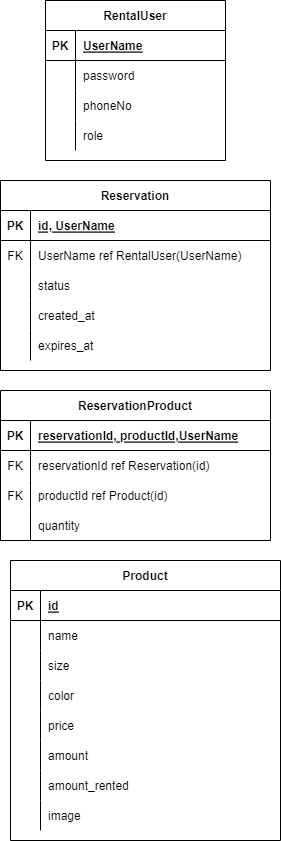

The diagram above was exported from draw.io. Its source (the exported page's mxGraphModel, read from the mxfile embedded in the PNG):
<mxGraphModel dx="1278" dy="583" grid="1" gridSize="10" guides="1" tooltips="1" connect="1" arrows="1" fold="1" page="1" pageScale="1" pageWidth="850" pageHeight="1100" math="0" shadow="0" extFonts="Permanent Marker^https://fonts.googleapis.com/css?family=Permanent+Marker">
  <root>
    <mxCell id="0" />
    <mxCell id="1" parent="0" />
    <mxCell id="SBPE1eO9YJTFWlwbChZ3-1" value="RentalUser" style="shape=table;startSize=30;container=1;collapsible=1;childLayout=tableLayout;fixedRows=1;rowLines=0;fontStyle=1;align=center;resizeLast=1;" parent="1" vertex="1">
      <mxGeometry x="245" y="260" width="180" height="160" as="geometry" />
    </mxCell>
    <mxCell id="SBPE1eO9YJTFWlwbChZ3-2" value="" style="shape=tableRow;horizontal=0;startSize=0;swimlaneHead=0;swimlaneBody=0;fillColor=none;collapsible=0;dropTarget=0;points=[[0,0.5],[1,0.5]];portConstraint=eastwest;top=0;left=0;right=0;bottom=1;" parent="SBPE1eO9YJTFWlwbChZ3-1" vertex="1">
      <mxGeometry y="30" width="180" height="30" as="geometry" />
    </mxCell>
    <mxCell id="SBPE1eO9YJTFWlwbChZ3-3" value="PK" style="shape=partialRectangle;connectable=0;fillColor=none;top=0;left=0;bottom=0;right=0;fontStyle=1;overflow=hidden;" parent="SBPE1eO9YJTFWlwbChZ3-2" vertex="1">
      <mxGeometry width="30" height="30" as="geometry">
        <mxRectangle width="30" height="30" as="alternateBounds" />
      </mxGeometry>
    </mxCell>
    <mxCell id="SBPE1eO9YJTFWlwbChZ3-4" value="UserName" style="shape=partialRectangle;connectable=0;fillColor=none;top=0;left=0;bottom=0;right=0;align=left;spacingLeft=6;fontStyle=5;overflow=hidden;" parent="SBPE1eO9YJTFWlwbChZ3-2" vertex="1">
      <mxGeometry x="30" width="150" height="30" as="geometry">
        <mxRectangle width="150" height="30" as="alternateBounds" />
      </mxGeometry>
    </mxCell>
    <mxCell id="SBPE1eO9YJTFWlwbChZ3-5" value="" style="shape=tableRow;horizontal=0;startSize=0;swimlaneHead=0;swimlaneBody=0;fillColor=none;collapsible=0;dropTarget=0;points=[[0,0.5],[1,0.5]];portConstraint=eastwest;top=0;left=0;right=0;bottom=0;" parent="SBPE1eO9YJTFWlwbChZ3-1" vertex="1">
      <mxGeometry y="60" width="180" height="30" as="geometry" />
    </mxCell>
    <mxCell id="SBPE1eO9YJTFWlwbChZ3-6" value="" style="shape=partialRectangle;connectable=0;fillColor=none;top=0;left=0;bottom=0;right=0;editable=1;overflow=hidden;" parent="SBPE1eO9YJTFWlwbChZ3-5" vertex="1">
      <mxGeometry width="30" height="30" as="geometry">
        <mxRectangle width="30" height="30" as="alternateBounds" />
      </mxGeometry>
    </mxCell>
    <mxCell id="SBPE1eO9YJTFWlwbChZ3-7" value="password" style="shape=partialRectangle;connectable=0;fillColor=none;top=0;left=0;bottom=0;right=0;align=left;spacingLeft=6;overflow=hidden;" parent="SBPE1eO9YJTFWlwbChZ3-5" vertex="1">
      <mxGeometry x="30" width="150" height="30" as="geometry">
        <mxRectangle width="150" height="30" as="alternateBounds" />
      </mxGeometry>
    </mxCell>
    <mxCell id="i1L7Pc1p1uE9cttG2BBu-40" value="" style="shape=tableRow;horizontal=0;startSize=0;swimlaneHead=0;swimlaneBody=0;fillColor=none;collapsible=0;dropTarget=0;points=[[0,0.5],[1,0.5]];portConstraint=eastwest;top=0;left=0;right=0;bottom=0;" parent="SBPE1eO9YJTFWlwbChZ3-1" vertex="1">
      <mxGeometry y="90" width="180" height="30" as="geometry" />
    </mxCell>
    <mxCell id="i1L7Pc1p1uE9cttG2BBu-41" value="" style="shape=partialRectangle;connectable=0;fillColor=none;top=0;left=0;bottom=0;right=0;editable=1;overflow=hidden;" parent="i1L7Pc1p1uE9cttG2BBu-40" vertex="1">
      <mxGeometry width="30" height="30" as="geometry">
        <mxRectangle width="30" height="30" as="alternateBounds" />
      </mxGeometry>
    </mxCell>
    <mxCell id="i1L7Pc1p1uE9cttG2BBu-42" value="phoneNo" style="shape=partialRectangle;connectable=0;fillColor=none;top=0;left=0;bottom=0;right=0;align=left;spacingLeft=6;overflow=hidden;" parent="i1L7Pc1p1uE9cttG2BBu-40" vertex="1">
      <mxGeometry x="30" width="150" height="30" as="geometry">
        <mxRectangle width="150" height="30" as="alternateBounds" />
      </mxGeometry>
    </mxCell>
    <mxCell id="qFT4X1OnNeH_hv7kOvUI-1" value="" style="shape=tableRow;horizontal=0;startSize=0;swimlaneHead=0;swimlaneBody=0;fillColor=none;collapsible=0;dropTarget=0;points=[[0,0.5],[1,0.5]];portConstraint=eastwest;top=0;left=0;right=0;bottom=0;" parent="SBPE1eO9YJTFWlwbChZ3-1" vertex="1">
      <mxGeometry y="120" width="180" height="30" as="geometry" />
    </mxCell>
    <mxCell id="qFT4X1OnNeH_hv7kOvUI-2" value="" style="shape=partialRectangle;connectable=0;fillColor=none;top=0;left=0;bottom=0;right=0;editable=1;overflow=hidden;" parent="qFT4X1OnNeH_hv7kOvUI-1" vertex="1">
      <mxGeometry width="30" height="30" as="geometry">
        <mxRectangle width="30" height="30" as="alternateBounds" />
      </mxGeometry>
    </mxCell>
    <mxCell id="qFT4X1OnNeH_hv7kOvUI-3" value="role" style="shape=partialRectangle;connectable=0;fillColor=none;top=0;left=0;bottom=0;right=0;align=left;spacingLeft=6;overflow=hidden;" parent="qFT4X1OnNeH_hv7kOvUI-1" vertex="1">
      <mxGeometry x="30" width="150" height="30" as="geometry">
        <mxRectangle width="150" height="30" as="alternateBounds" />
      </mxGeometry>
    </mxCell>
    <mxCell id="SBPE1eO9YJTFWlwbChZ3-14" value="Reservation" style="shape=table;startSize=30;container=1;collapsible=1;childLayout=tableLayout;fixedRows=1;rowLines=0;fontStyle=1;align=center;resizeLast=1;" parent="1" vertex="1">
      <mxGeometry x="200" y="440" width="270" height="190" as="geometry" />
    </mxCell>
    <mxCell id="SBPE1eO9YJTFWlwbChZ3-15" value="" style="shape=tableRow;horizontal=0;startSize=0;swimlaneHead=0;swimlaneBody=0;fillColor=none;collapsible=0;dropTarget=0;points=[[0,0.5],[1,0.5]];portConstraint=eastwest;top=0;left=0;right=0;bottom=1;" parent="SBPE1eO9YJTFWlwbChZ3-14" vertex="1">
      <mxGeometry y="30" width="270" height="30" as="geometry" />
    </mxCell>
    <mxCell id="SBPE1eO9YJTFWlwbChZ3-16" value="PK" style="shape=partialRectangle;connectable=0;fillColor=none;top=0;left=0;bottom=0;right=0;fontStyle=1;overflow=hidden;" parent="SBPE1eO9YJTFWlwbChZ3-15" vertex="1">
      <mxGeometry width="30" height="30" as="geometry">
        <mxRectangle width="30" height="30" as="alternateBounds" />
      </mxGeometry>
    </mxCell>
    <mxCell id="SBPE1eO9YJTFWlwbChZ3-17" value="id, UserName" style="shape=partialRectangle;connectable=0;fillColor=none;top=0;left=0;bottom=0;right=0;align=left;spacingLeft=6;fontStyle=5;overflow=hidden;" parent="SBPE1eO9YJTFWlwbChZ3-15" vertex="1">
      <mxGeometry x="30" width="240" height="30" as="geometry">
        <mxRectangle width="240" height="30" as="alternateBounds" />
      </mxGeometry>
    </mxCell>
    <mxCell id="SBPE1eO9YJTFWlwbChZ3-27" value="" style="shape=tableRow;horizontal=0;startSize=0;swimlaneHead=0;swimlaneBody=0;fillColor=none;collapsible=0;dropTarget=0;points=[[0,0.5],[1,0.5]];portConstraint=eastwest;top=0;left=0;right=0;bottom=0;" parent="SBPE1eO9YJTFWlwbChZ3-14" vertex="1">
      <mxGeometry y="60" width="270" height="30" as="geometry" />
    </mxCell>
    <mxCell id="SBPE1eO9YJTFWlwbChZ3-28" value="FK" style="shape=partialRectangle;connectable=0;fillColor=none;top=0;left=0;bottom=0;right=0;editable=1;overflow=hidden;" parent="SBPE1eO9YJTFWlwbChZ3-27" vertex="1">
      <mxGeometry width="30" height="30" as="geometry">
        <mxRectangle width="30" height="30" as="alternateBounds" />
      </mxGeometry>
    </mxCell>
    <mxCell id="SBPE1eO9YJTFWlwbChZ3-29" value="UserName ref RentalUser(UserName)" style="shape=partialRectangle;connectable=0;fillColor=none;top=0;left=0;bottom=0;right=0;align=left;spacingLeft=6;overflow=hidden;" parent="SBPE1eO9YJTFWlwbChZ3-27" vertex="1">
      <mxGeometry x="30" width="240" height="30" as="geometry">
        <mxRectangle width="240" height="30" as="alternateBounds" />
      </mxGeometry>
    </mxCell>
    <mxCell id="SBPE1eO9YJTFWlwbChZ3-18" value="" style="shape=tableRow;horizontal=0;startSize=0;swimlaneHead=0;swimlaneBody=0;fillColor=none;collapsible=0;dropTarget=0;points=[[0,0.5],[1,0.5]];portConstraint=eastwest;top=0;left=0;right=0;bottom=0;" parent="SBPE1eO9YJTFWlwbChZ3-14" vertex="1">
      <mxGeometry y="90" width="270" height="30" as="geometry" />
    </mxCell>
    <mxCell id="SBPE1eO9YJTFWlwbChZ3-19" value="" style="shape=partialRectangle;connectable=0;fillColor=none;top=0;left=0;bottom=0;right=0;editable=1;overflow=hidden;" parent="SBPE1eO9YJTFWlwbChZ3-18" vertex="1">
      <mxGeometry width="30" height="30" as="geometry">
        <mxRectangle width="30" height="30" as="alternateBounds" />
      </mxGeometry>
    </mxCell>
    <mxCell id="SBPE1eO9YJTFWlwbChZ3-20" value="status" style="shape=partialRectangle;connectable=0;fillColor=none;top=0;left=0;bottom=0;right=0;align=left;spacingLeft=6;overflow=hidden;" parent="SBPE1eO9YJTFWlwbChZ3-18" vertex="1">
      <mxGeometry x="30" width="240" height="30" as="geometry">
        <mxRectangle width="240" height="30" as="alternateBounds" />
      </mxGeometry>
    </mxCell>
    <mxCell id="SBPE1eO9YJTFWlwbChZ3-21" value="" style="shape=tableRow;horizontal=0;startSize=0;swimlaneHead=0;swimlaneBody=0;fillColor=none;collapsible=0;dropTarget=0;points=[[0,0.5],[1,0.5]];portConstraint=eastwest;top=0;left=0;right=0;bottom=0;" parent="SBPE1eO9YJTFWlwbChZ3-14" vertex="1">
      <mxGeometry y="120" width="270" height="30" as="geometry" />
    </mxCell>
    <mxCell id="SBPE1eO9YJTFWlwbChZ3-22" value="" style="shape=partialRectangle;connectable=0;fillColor=none;top=0;left=0;bottom=0;right=0;editable=1;overflow=hidden;" parent="SBPE1eO9YJTFWlwbChZ3-21" vertex="1">
      <mxGeometry width="30" height="30" as="geometry">
        <mxRectangle width="30" height="30" as="alternateBounds" />
      </mxGeometry>
    </mxCell>
    <mxCell id="SBPE1eO9YJTFWlwbChZ3-23" value="created_at" style="shape=partialRectangle;connectable=0;fillColor=none;top=0;left=0;bottom=0;right=0;align=left;spacingLeft=6;overflow=hidden;" parent="SBPE1eO9YJTFWlwbChZ3-21" vertex="1">
      <mxGeometry x="30" width="240" height="30" as="geometry">
        <mxRectangle width="240" height="30" as="alternateBounds" />
      </mxGeometry>
    </mxCell>
    <mxCell id="i1L7Pc1p1uE9cttG2BBu-1" value="" style="shape=tableRow;horizontal=0;startSize=0;swimlaneHead=0;swimlaneBody=0;fillColor=none;collapsible=0;dropTarget=0;points=[[0,0.5],[1,0.5]];portConstraint=eastwest;top=0;left=0;right=0;bottom=0;" parent="SBPE1eO9YJTFWlwbChZ3-14" vertex="1">
      <mxGeometry y="150" width="270" height="30" as="geometry" />
    </mxCell>
    <mxCell id="i1L7Pc1p1uE9cttG2BBu-2" value="" style="shape=partialRectangle;connectable=0;fillColor=none;top=0;left=0;bottom=0;right=0;editable=1;overflow=hidden;" parent="i1L7Pc1p1uE9cttG2BBu-1" vertex="1">
      <mxGeometry width="30" height="30" as="geometry">
        <mxRectangle width="30" height="30" as="alternateBounds" />
      </mxGeometry>
    </mxCell>
    <mxCell id="i1L7Pc1p1uE9cttG2BBu-3" value="expires_at" style="shape=partialRectangle;connectable=0;fillColor=none;top=0;left=0;bottom=0;right=0;align=left;spacingLeft=6;overflow=hidden;" parent="i1L7Pc1p1uE9cttG2BBu-1" vertex="1">
      <mxGeometry x="30" width="240" height="30" as="geometry">
        <mxRectangle width="240" height="30" as="alternateBounds" />
      </mxGeometry>
    </mxCell>
    <mxCell id="SBPE1eO9YJTFWlwbChZ3-30" value="Product" style="shape=table;startSize=30;container=1;collapsible=1;childLayout=tableLayout;fixedRows=1;rowLines=0;fontStyle=1;align=center;resizeLast=1;" parent="1" vertex="1">
      <mxGeometry x="210" y="820" width="270" height="280" as="geometry" />
    </mxCell>
    <mxCell id="SBPE1eO9YJTFWlwbChZ3-31" value="" style="shape=tableRow;horizontal=0;startSize=0;swimlaneHead=0;swimlaneBody=0;fillColor=none;collapsible=0;dropTarget=0;points=[[0,0.5],[1,0.5]];portConstraint=eastwest;top=0;left=0;right=0;bottom=1;" parent="SBPE1eO9YJTFWlwbChZ3-30" vertex="1">
      <mxGeometry y="30" width="270" height="30" as="geometry" />
    </mxCell>
    <mxCell id="SBPE1eO9YJTFWlwbChZ3-32" value="PK" style="shape=partialRectangle;connectable=0;fillColor=none;top=0;left=0;bottom=0;right=0;fontStyle=1;overflow=hidden;" parent="SBPE1eO9YJTFWlwbChZ3-31" vertex="1">
      <mxGeometry width="30" height="30" as="geometry">
        <mxRectangle width="30" height="30" as="alternateBounds" />
      </mxGeometry>
    </mxCell>
    <mxCell id="SBPE1eO9YJTFWlwbChZ3-33" value="id" style="shape=partialRectangle;connectable=0;fillColor=none;top=0;left=0;bottom=0;right=0;align=left;spacingLeft=6;fontStyle=5;overflow=hidden;" parent="SBPE1eO9YJTFWlwbChZ3-31" vertex="1">
      <mxGeometry x="30" width="240" height="30" as="geometry">
        <mxRectangle width="240" height="30" as="alternateBounds" />
      </mxGeometry>
    </mxCell>
    <mxCell id="SBPE1eO9YJTFWlwbChZ3-37" value="" style="shape=tableRow;horizontal=0;startSize=0;swimlaneHead=0;swimlaneBody=0;fillColor=none;collapsible=0;dropTarget=0;points=[[0,0.5],[1,0.5]];portConstraint=eastwest;top=0;left=0;right=0;bottom=0;" parent="SBPE1eO9YJTFWlwbChZ3-30" vertex="1">
      <mxGeometry y="60" width="270" height="30" as="geometry" />
    </mxCell>
    <mxCell id="SBPE1eO9YJTFWlwbChZ3-38" value="" style="shape=partialRectangle;connectable=0;fillColor=none;top=0;left=0;bottom=0;right=0;editable=1;overflow=hidden;" parent="SBPE1eO9YJTFWlwbChZ3-37" vertex="1">
      <mxGeometry width="30" height="30" as="geometry">
        <mxRectangle width="30" height="30" as="alternateBounds" />
      </mxGeometry>
    </mxCell>
    <mxCell id="SBPE1eO9YJTFWlwbChZ3-39" value="name" style="shape=partialRectangle;connectable=0;fillColor=none;top=0;left=0;bottom=0;right=0;align=left;spacingLeft=6;overflow=hidden;" parent="SBPE1eO9YJTFWlwbChZ3-37" vertex="1">
      <mxGeometry x="30" width="240" height="30" as="geometry">
        <mxRectangle width="240" height="30" as="alternateBounds" />
      </mxGeometry>
    </mxCell>
    <mxCell id="SBPE1eO9YJTFWlwbChZ3-34" value="" style="shape=tableRow;horizontal=0;startSize=0;swimlaneHead=0;swimlaneBody=0;fillColor=none;collapsible=0;dropTarget=0;points=[[0,0.5],[1,0.5]];portConstraint=eastwest;top=0;left=0;right=0;bottom=0;" parent="SBPE1eO9YJTFWlwbChZ3-30" vertex="1">
      <mxGeometry y="90" width="270" height="30" as="geometry" />
    </mxCell>
    <mxCell id="SBPE1eO9YJTFWlwbChZ3-35" value="" style="shape=partialRectangle;connectable=0;fillColor=none;top=0;left=0;bottom=0;right=0;editable=1;overflow=hidden;" parent="SBPE1eO9YJTFWlwbChZ3-34" vertex="1">
      <mxGeometry width="30" height="30" as="geometry">
        <mxRectangle width="30" height="30" as="alternateBounds" />
      </mxGeometry>
    </mxCell>
    <mxCell id="SBPE1eO9YJTFWlwbChZ3-36" value="size" style="shape=partialRectangle;connectable=0;fillColor=none;top=0;left=0;bottom=0;right=0;align=left;spacingLeft=6;overflow=hidden;" parent="SBPE1eO9YJTFWlwbChZ3-34" vertex="1">
      <mxGeometry x="30" width="240" height="30" as="geometry">
        <mxRectangle width="240" height="30" as="alternateBounds" />
      </mxGeometry>
    </mxCell>
    <mxCell id="SBPE1eO9YJTFWlwbChZ3-40" value="" style="shape=tableRow;horizontal=0;startSize=0;swimlaneHead=0;swimlaneBody=0;fillColor=none;collapsible=0;dropTarget=0;points=[[0,0.5],[1,0.5]];portConstraint=eastwest;top=0;left=0;right=0;bottom=0;" parent="SBPE1eO9YJTFWlwbChZ3-30" vertex="1">
      <mxGeometry y="120" width="270" height="30" as="geometry" />
    </mxCell>
    <mxCell id="SBPE1eO9YJTFWlwbChZ3-41" value="" style="shape=partialRectangle;connectable=0;fillColor=none;top=0;left=0;bottom=0;right=0;editable=1;overflow=hidden;" parent="SBPE1eO9YJTFWlwbChZ3-40" vertex="1">
      <mxGeometry width="30" height="30" as="geometry">
        <mxRectangle width="30" height="30" as="alternateBounds" />
      </mxGeometry>
    </mxCell>
    <mxCell id="SBPE1eO9YJTFWlwbChZ3-42" value="color" style="shape=partialRectangle;connectable=0;fillColor=none;top=0;left=0;bottom=0;right=0;align=left;spacingLeft=6;overflow=hidden;" parent="SBPE1eO9YJTFWlwbChZ3-40" vertex="1">
      <mxGeometry x="30" width="240" height="30" as="geometry">
        <mxRectangle width="240" height="30" as="alternateBounds" />
      </mxGeometry>
    </mxCell>
    <mxCell id="SBPE1eO9YJTFWlwbChZ3-43" value="" style="shape=tableRow;horizontal=0;startSize=0;swimlaneHead=0;swimlaneBody=0;fillColor=none;collapsible=0;dropTarget=0;points=[[0,0.5],[1,0.5]];portConstraint=eastwest;top=0;left=0;right=0;bottom=0;" parent="SBPE1eO9YJTFWlwbChZ3-30" vertex="1">
      <mxGeometry y="150" width="270" height="30" as="geometry" />
    </mxCell>
    <mxCell id="SBPE1eO9YJTFWlwbChZ3-44" value="" style="shape=partialRectangle;connectable=0;fillColor=none;top=0;left=0;bottom=0;right=0;editable=1;overflow=hidden;" parent="SBPE1eO9YJTFWlwbChZ3-43" vertex="1">
      <mxGeometry width="30" height="30" as="geometry">
        <mxRectangle width="30" height="30" as="alternateBounds" />
      </mxGeometry>
    </mxCell>
    <mxCell id="SBPE1eO9YJTFWlwbChZ3-45" value="price" style="shape=partialRectangle;connectable=0;fillColor=none;top=0;left=0;bottom=0;right=0;align=left;spacingLeft=6;overflow=hidden;" parent="SBPE1eO9YJTFWlwbChZ3-43" vertex="1">
      <mxGeometry x="30" width="240" height="30" as="geometry">
        <mxRectangle width="240" height="30" as="alternateBounds" />
      </mxGeometry>
    </mxCell>
    <mxCell id="pKXA9DR54lt_htyVTnar-1" value="" style="shape=tableRow;horizontal=0;startSize=0;swimlaneHead=0;swimlaneBody=0;fillColor=none;collapsible=0;dropTarget=0;points=[[0,0.5],[1,0.5]];portConstraint=eastwest;top=0;left=0;right=0;bottom=0;" parent="SBPE1eO9YJTFWlwbChZ3-30" vertex="1">
      <mxGeometry y="180" width="270" height="30" as="geometry" />
    </mxCell>
    <mxCell id="pKXA9DR54lt_htyVTnar-2" value="" style="shape=partialRectangle;connectable=0;fillColor=none;top=0;left=0;bottom=0;right=0;editable=1;overflow=hidden;" parent="pKXA9DR54lt_htyVTnar-1" vertex="1">
      <mxGeometry width="30" height="30" as="geometry">
        <mxRectangle width="30" height="30" as="alternateBounds" />
      </mxGeometry>
    </mxCell>
    <mxCell id="pKXA9DR54lt_htyVTnar-3" value="amount" style="shape=partialRectangle;connectable=0;fillColor=none;top=0;left=0;bottom=0;right=0;align=left;spacingLeft=6;overflow=hidden;" parent="pKXA9DR54lt_htyVTnar-1" vertex="1">
      <mxGeometry x="30" width="240" height="30" as="geometry">
        <mxRectangle width="240" height="30" as="alternateBounds" />
      </mxGeometry>
    </mxCell>
    <mxCell id="WXK6_CLMl87TuZW9uHUA-1" value="" style="shape=tableRow;horizontal=0;startSize=0;swimlaneHead=0;swimlaneBody=0;fillColor=none;collapsible=0;dropTarget=0;points=[[0,0.5],[1,0.5]];portConstraint=eastwest;top=0;left=0;right=0;bottom=0;" parent="SBPE1eO9YJTFWlwbChZ3-30" vertex="1">
      <mxGeometry y="210" width="270" height="30" as="geometry" />
    </mxCell>
    <mxCell id="WXK6_CLMl87TuZW9uHUA-2" value="" style="shape=partialRectangle;connectable=0;fillColor=none;top=0;left=0;bottom=0;right=0;editable=1;overflow=hidden;" parent="WXK6_CLMl87TuZW9uHUA-1" vertex="1">
      <mxGeometry width="30" height="30" as="geometry">
        <mxRectangle width="30" height="30" as="alternateBounds" />
      </mxGeometry>
    </mxCell>
    <mxCell id="WXK6_CLMl87TuZW9uHUA-3" value="amount_rented" style="shape=partialRectangle;connectable=0;fillColor=none;top=0;left=0;bottom=0;right=0;align=left;spacingLeft=6;overflow=hidden;" parent="WXK6_CLMl87TuZW9uHUA-1" vertex="1">
      <mxGeometry x="30" width="240" height="30" as="geometry">
        <mxRectangle width="240" height="30" as="alternateBounds" />
      </mxGeometry>
    </mxCell>
    <mxCell id="6puTbTeUUYGmcBKKCvAp-1" value="" style="shape=tableRow;horizontal=0;startSize=0;swimlaneHead=0;swimlaneBody=0;fillColor=none;collapsible=0;dropTarget=0;points=[[0,0.5],[1,0.5]];portConstraint=eastwest;top=0;left=0;right=0;bottom=0;" parent="SBPE1eO9YJTFWlwbChZ3-30" vertex="1">
      <mxGeometry y="240" width="270" height="30" as="geometry" />
    </mxCell>
    <mxCell id="6puTbTeUUYGmcBKKCvAp-2" value="" style="shape=partialRectangle;connectable=0;fillColor=none;top=0;left=0;bottom=0;right=0;editable=1;overflow=hidden;" parent="6puTbTeUUYGmcBKKCvAp-1" vertex="1">
      <mxGeometry width="30" height="30" as="geometry">
        <mxRectangle width="30" height="30" as="alternateBounds" />
      </mxGeometry>
    </mxCell>
    <mxCell id="6puTbTeUUYGmcBKKCvAp-3" value="image" style="shape=partialRectangle;connectable=0;fillColor=none;top=0;left=0;bottom=0;right=0;align=left;spacingLeft=6;overflow=hidden;" parent="6puTbTeUUYGmcBKKCvAp-1" vertex="1">
      <mxGeometry x="30" width="240" height="30" as="geometry">
        <mxRectangle width="240" height="30" as="alternateBounds" />
      </mxGeometry>
    </mxCell>
    <mxCell id="SBPE1eO9YJTFWlwbChZ3-46" value="ReservationProduct" style="shape=table;startSize=30;container=1;collapsible=1;childLayout=tableLayout;fixedRows=1;rowLines=0;fontStyle=1;align=center;resizeLast=1;" parent="1" vertex="1">
      <mxGeometry x="200" y="650" width="270" height="150" as="geometry" />
    </mxCell>
    <mxCell id="SBPE1eO9YJTFWlwbChZ3-47" value="" style="shape=tableRow;horizontal=0;startSize=0;swimlaneHead=0;swimlaneBody=0;fillColor=none;collapsible=0;dropTarget=0;points=[[0,0.5],[1,0.5]];portConstraint=eastwest;top=0;left=0;right=0;bottom=1;" parent="SBPE1eO9YJTFWlwbChZ3-46" vertex="1">
      <mxGeometry y="30" width="270" height="30" as="geometry" />
    </mxCell>
    <mxCell id="SBPE1eO9YJTFWlwbChZ3-48" value="PK" style="shape=partialRectangle;connectable=0;fillColor=none;top=0;left=0;bottom=0;right=0;fontStyle=1;overflow=hidden;" parent="SBPE1eO9YJTFWlwbChZ3-47" vertex="1">
      <mxGeometry width="30" height="30" as="geometry">
        <mxRectangle width="30" height="30" as="alternateBounds" />
      </mxGeometry>
    </mxCell>
    <mxCell id="SBPE1eO9YJTFWlwbChZ3-49" value="reservationId, productId,UserName" style="shape=partialRectangle;connectable=0;fillColor=none;top=0;left=0;bottom=0;right=0;align=left;spacingLeft=6;fontStyle=5;overflow=hidden;" parent="SBPE1eO9YJTFWlwbChZ3-47" vertex="1">
      <mxGeometry x="30" width="240" height="30" as="geometry">
        <mxRectangle width="240" height="30" as="alternateBounds" />
      </mxGeometry>
    </mxCell>
    <mxCell id="SBPE1eO9YJTFWlwbChZ3-50" value="" style="shape=tableRow;horizontal=0;startSize=0;swimlaneHead=0;swimlaneBody=0;fillColor=none;collapsible=0;dropTarget=0;points=[[0,0.5],[1,0.5]];portConstraint=eastwest;top=0;left=0;right=0;bottom=0;" parent="SBPE1eO9YJTFWlwbChZ3-46" vertex="1">
      <mxGeometry y="60" width="270" height="30" as="geometry" />
    </mxCell>
    <mxCell id="SBPE1eO9YJTFWlwbChZ3-51" value="FK" style="shape=partialRectangle;connectable=0;fillColor=none;top=0;left=0;bottom=0;right=0;editable=1;overflow=hidden;" parent="SBPE1eO9YJTFWlwbChZ3-50" vertex="1">
      <mxGeometry width="30" height="30" as="geometry">
        <mxRectangle width="30" height="30" as="alternateBounds" />
      </mxGeometry>
    </mxCell>
    <mxCell id="SBPE1eO9YJTFWlwbChZ3-52" value="reservationId ref Reservation(id)" style="shape=partialRectangle;connectable=0;fillColor=none;top=0;left=0;bottom=0;right=0;align=left;spacingLeft=6;overflow=hidden;" parent="SBPE1eO9YJTFWlwbChZ3-50" vertex="1">
      <mxGeometry x="30" width="240" height="30" as="geometry">
        <mxRectangle width="240" height="30" as="alternateBounds" />
      </mxGeometry>
    </mxCell>
    <mxCell id="SBPE1eO9YJTFWlwbChZ3-65" value="" style="shape=tableRow;horizontal=0;startSize=0;swimlaneHead=0;swimlaneBody=0;fillColor=none;collapsible=0;dropTarget=0;points=[[0,0.5],[1,0.5]];portConstraint=eastwest;top=0;left=0;right=0;bottom=0;" parent="SBPE1eO9YJTFWlwbChZ3-46" vertex="1">
      <mxGeometry y="90" width="270" height="30" as="geometry" />
    </mxCell>
    <mxCell id="SBPE1eO9YJTFWlwbChZ3-66" value="FK" style="shape=partialRectangle;connectable=0;fillColor=none;top=0;left=0;bottom=0;right=0;editable=1;overflow=hidden;" parent="SBPE1eO9YJTFWlwbChZ3-65" vertex="1">
      <mxGeometry width="30" height="30" as="geometry">
        <mxRectangle width="30" height="30" as="alternateBounds" />
      </mxGeometry>
    </mxCell>
    <mxCell id="SBPE1eO9YJTFWlwbChZ3-67" value="productId ref Product(id)" style="shape=partialRectangle;connectable=0;fillColor=none;top=0;left=0;bottom=0;right=0;align=left;spacingLeft=6;overflow=hidden;" parent="SBPE1eO9YJTFWlwbChZ3-65" vertex="1">
      <mxGeometry x="30" width="240" height="30" as="geometry">
        <mxRectangle width="240" height="30" as="alternateBounds" />
      </mxGeometry>
    </mxCell>
    <mxCell id="i1L7Pc1p1uE9cttG2BBu-4" value="" style="shape=tableRow;horizontal=0;startSize=0;swimlaneHead=0;swimlaneBody=0;fillColor=none;collapsible=0;dropTarget=0;points=[[0,0.5],[1,0.5]];portConstraint=eastwest;top=0;left=0;right=0;bottom=0;" parent="SBPE1eO9YJTFWlwbChZ3-46" vertex="1">
      <mxGeometry y="120" width="270" height="30" as="geometry" />
    </mxCell>
    <mxCell id="i1L7Pc1p1uE9cttG2BBu-5" value="" style="shape=partialRectangle;connectable=0;fillColor=none;top=0;left=0;bottom=0;right=0;editable=1;overflow=hidden;" parent="i1L7Pc1p1uE9cttG2BBu-4" vertex="1">
      <mxGeometry width="30" height="30" as="geometry">
        <mxRectangle width="30" height="30" as="alternateBounds" />
      </mxGeometry>
    </mxCell>
    <mxCell id="i1L7Pc1p1uE9cttG2BBu-6" value="quantity" style="shape=partialRectangle;connectable=0;fillColor=none;top=0;left=0;bottom=0;right=0;align=left;spacingLeft=6;overflow=hidden;" parent="i1L7Pc1p1uE9cttG2BBu-4" vertex="1">
      <mxGeometry x="30" width="240" height="30" as="geometry">
        <mxRectangle width="240" height="30" as="alternateBounds" />
      </mxGeometry>
    </mxCell>
  </root>
</mxGraphModel>